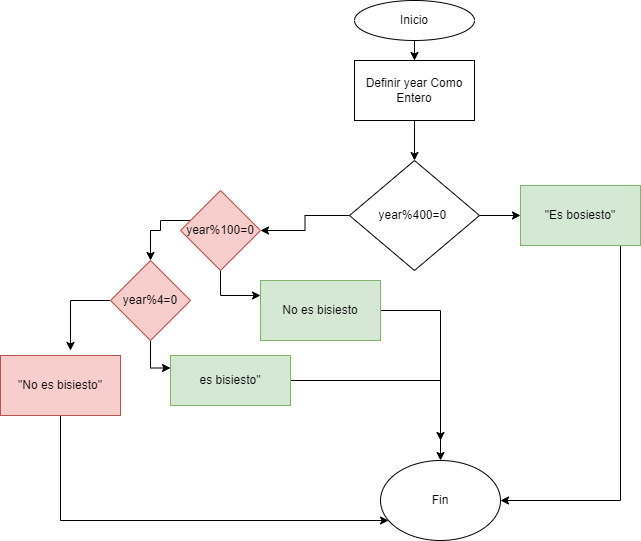

The diagram above was exported from draw.io. Its source (the exported page's mxGraphModel, read from the mxfile embedded in the PNG):
<mxGraphModel dx="1050" dy="523" grid="1" gridSize="10" guides="1" tooltips="1" connect="1" arrows="1" fold="1" page="1" pageScale="1" pageWidth="827" pageHeight="1169" math="0" shadow="0">
  <root>
    <mxCell id="0" />
    <mxCell id="1" parent="0" />
    <mxCell id="24d1teMxoJfPMv3kutr2-12" value="" style="edgeStyle=orthogonalEdgeStyle;rounded=0;orthogonalLoop=1;jettySize=auto;html=1;" edge="1" parent="1" source="24d1teMxoJfPMv3kutr2-1" target="24d1teMxoJfPMv3kutr2-2">
      <mxGeometry relative="1" as="geometry" />
    </mxCell>
    <mxCell id="24d1teMxoJfPMv3kutr2-1" value="Inicio" style="ellipse;whiteSpace=wrap;html=1;" vertex="1" parent="1">
      <mxGeometry x="354" y="20" width="120" height="40" as="geometry" />
    </mxCell>
    <mxCell id="24d1teMxoJfPMv3kutr2-13" value="" style="edgeStyle=orthogonalEdgeStyle;rounded=0;orthogonalLoop=1;jettySize=auto;html=1;" edge="1" parent="1" source="24d1teMxoJfPMv3kutr2-2" target="24d1teMxoJfPMv3kutr2-4">
      <mxGeometry relative="1" as="geometry" />
    </mxCell>
    <mxCell id="24d1teMxoJfPMv3kutr2-2" value="Definir year Como Entero" style="rounded=0;whiteSpace=wrap;html=1;" vertex="1" parent="1">
      <mxGeometry x="354" y="80" width="120" height="60" as="geometry" />
    </mxCell>
    <mxCell id="24d1teMxoJfPMv3kutr2-15" value="" style="edgeStyle=orthogonalEdgeStyle;rounded=0;orthogonalLoop=1;jettySize=auto;html=1;" edge="1" parent="1" source="24d1teMxoJfPMv3kutr2-4" target="24d1teMxoJfPMv3kutr2-6">
      <mxGeometry relative="1" as="geometry" />
    </mxCell>
    <mxCell id="24d1teMxoJfPMv3kutr2-16" value="" style="edgeStyle=orthogonalEdgeStyle;rounded=0;orthogonalLoop=1;jettySize=auto;html=1;" edge="1" parent="1" source="24d1teMxoJfPMv3kutr2-4" target="24d1teMxoJfPMv3kutr2-5">
      <mxGeometry relative="1" as="geometry" />
    </mxCell>
    <mxCell id="24d1teMxoJfPMv3kutr2-4" value="year%400=0&amp;nbsp;" style="rhombus;whiteSpace=wrap;html=1;" vertex="1" parent="1">
      <mxGeometry x="349" y="180" width="130" height="110" as="geometry" />
    </mxCell>
    <mxCell id="24d1teMxoJfPMv3kutr2-24" style="edgeStyle=orthogonalEdgeStyle;rounded=0;orthogonalLoop=1;jettySize=auto;html=1;" edge="1" parent="1" source="24d1teMxoJfPMv3kutr2-5" target="24d1teMxoJfPMv3kutr2-11">
      <mxGeometry relative="1" as="geometry">
        <Array as="points">
          <mxPoint x="620" y="520" />
        </Array>
      </mxGeometry>
    </mxCell>
    <mxCell id="24d1teMxoJfPMv3kutr2-5" value="&quot;Es bosiesto&quot;" style="rounded=0;whiteSpace=wrap;html=1;fillColor=#d5e8d4;strokeColor=#82b366;" vertex="1" parent="1">
      <mxGeometry x="520" y="205" width="120" height="60" as="geometry" />
    </mxCell>
    <mxCell id="24d1teMxoJfPMv3kutr2-17" style="edgeStyle=orthogonalEdgeStyle;rounded=0;orthogonalLoop=1;jettySize=auto;html=1;entryX=0;entryY=0.25;entryDx=0;entryDy=0;" edge="1" parent="1" source="24d1teMxoJfPMv3kutr2-6" target="24d1teMxoJfPMv3kutr2-7">
      <mxGeometry relative="1" as="geometry" />
    </mxCell>
    <mxCell id="24d1teMxoJfPMv3kutr2-18" style="edgeStyle=orthogonalEdgeStyle;rounded=0;orthogonalLoop=1;jettySize=auto;html=1;entryX=0.5;entryY=0;entryDx=0;entryDy=0;" edge="1" parent="1" source="24d1teMxoJfPMv3kutr2-6" target="24d1teMxoJfPMv3kutr2-8">
      <mxGeometry relative="1" as="geometry">
        <Array as="points">
          <mxPoint x="160" y="240" />
          <mxPoint x="160" y="250" />
          <mxPoint x="150" y="250" />
        </Array>
      </mxGeometry>
    </mxCell>
    <mxCell id="24d1teMxoJfPMv3kutr2-6" value="year%100=0" style="rhombus;whiteSpace=wrap;html=1;fillColor=#f8cecc;strokeColor=#b85450;" vertex="1" parent="1">
      <mxGeometry x="180" y="210" width="80" height="80" as="geometry" />
    </mxCell>
    <mxCell id="24d1teMxoJfPMv3kutr2-22" style="edgeStyle=orthogonalEdgeStyle;rounded=0;orthogonalLoop=1;jettySize=auto;html=1;" edge="1" parent="1" source="24d1teMxoJfPMv3kutr2-7">
      <mxGeometry relative="1" as="geometry">
        <mxPoint x="440" y="460" as="targetPoint" />
      </mxGeometry>
    </mxCell>
    <mxCell id="24d1teMxoJfPMv3kutr2-7" value="No es bisiesto" style="rounded=0;whiteSpace=wrap;html=1;fillColor=#d5e8d4;strokeColor=#82b366;" vertex="1" parent="1">
      <mxGeometry x="260" y="300" width="120" height="60" as="geometry" />
    </mxCell>
    <mxCell id="24d1teMxoJfPMv3kutr2-19" style="edgeStyle=orthogonalEdgeStyle;rounded=0;orthogonalLoop=1;jettySize=auto;html=1;entryX=0;entryY=0.25;entryDx=0;entryDy=0;" edge="1" parent="1" source="24d1teMxoJfPMv3kutr2-8" target="24d1teMxoJfPMv3kutr2-9">
      <mxGeometry relative="1" as="geometry" />
    </mxCell>
    <mxCell id="24d1teMxoJfPMv3kutr2-20" style="edgeStyle=orthogonalEdgeStyle;rounded=0;orthogonalLoop=1;jettySize=auto;html=1;" edge="1" parent="1" source="24d1teMxoJfPMv3kutr2-8">
      <mxGeometry relative="1" as="geometry">
        <mxPoint x="70" y="370" as="targetPoint" />
      </mxGeometry>
    </mxCell>
    <mxCell id="24d1teMxoJfPMv3kutr2-8" value="year%4=0" style="rhombus;whiteSpace=wrap;html=1;fillColor=#f8cecc;strokeColor=#b85450;" vertex="1" parent="1">
      <mxGeometry x="110" y="280" width="80" height="80" as="geometry" />
    </mxCell>
    <mxCell id="24d1teMxoJfPMv3kutr2-21" style="edgeStyle=orthogonalEdgeStyle;rounded=0;orthogonalLoop=1;jettySize=auto;html=1;" edge="1" parent="1" source="24d1teMxoJfPMv3kutr2-9" target="24d1teMxoJfPMv3kutr2-11">
      <mxGeometry relative="1" as="geometry" />
    </mxCell>
    <mxCell id="24d1teMxoJfPMv3kutr2-9" value="es bisiesto&quot;" style="rounded=0;whiteSpace=wrap;html=1;fillColor=#d5e8d4;strokeColor=#82b366;" vertex="1" parent="1">
      <mxGeometry x="170" y="375" width="120" height="50" as="geometry" />
    </mxCell>
    <mxCell id="24d1teMxoJfPMv3kutr2-23" style="edgeStyle=orthogonalEdgeStyle;rounded=0;orthogonalLoop=1;jettySize=auto;html=1;" edge="1" parent="1" source="24d1teMxoJfPMv3kutr2-10" target="24d1teMxoJfPMv3kutr2-11">
      <mxGeometry relative="1" as="geometry">
        <Array as="points">
          <mxPoint x="60" y="540" />
        </Array>
      </mxGeometry>
    </mxCell>
    <mxCell id="24d1teMxoJfPMv3kutr2-10" value="&quot;No es bisiesto&quot;" style="rounded=0;whiteSpace=wrap;html=1;fillColor=#f8cecc;strokeColor=#b85450;" vertex="1" parent="1">
      <mxGeometry y="375" width="120" height="60" as="geometry" />
    </mxCell>
    <mxCell id="24d1teMxoJfPMv3kutr2-11" value="Fin" style="ellipse;whiteSpace=wrap;html=1;" vertex="1" parent="1">
      <mxGeometry x="380" y="480" width="120" height="80" as="geometry" />
    </mxCell>
  </root>
</mxGraphModel>